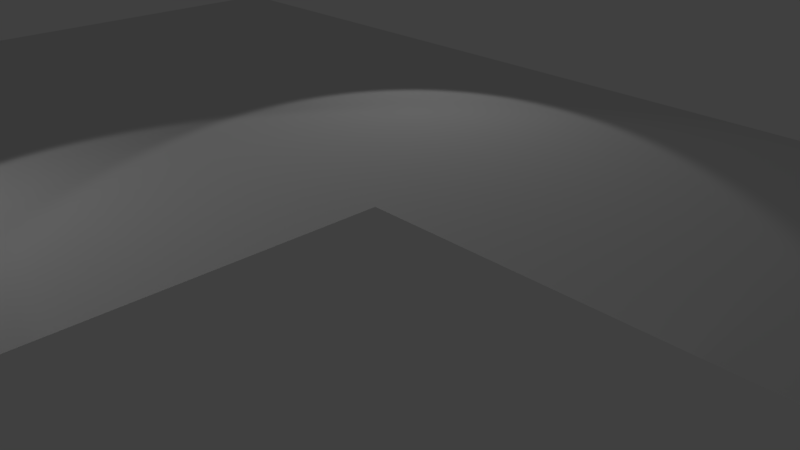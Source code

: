 # Source: floorL.blend  (saved by Blender 2.78.0; exported with 4.5.12 LTS)
import bpy
from mathutils import Matrix  # noqa: F401  (used for matrix-valued properties, if any)

bpy.ops.wm.read_factory_settings(use_empty=True)
scene = bpy.context.scene
scene.name = 'Scene'

# ---- collections
col_collection_1 = bpy.data.collections.new('Collection 1'); scene.collection.children.link(col_collection_1)

# ---- world
world_world = bpy.data.worlds.new('World'); scene.world = world_world
world_world.color = (0.05088, 0.05088, 0.05088)
world_world.use_sun_shadow = False
world_world.sun_shadow_jitter_overblur = 0.0
world_world.cycles.sampling_method = 'MANUAL'

# ---- cameras
cam_camera = bpy.data.cameras.new('Camera')
cam_camera.clip_end = 100.0
cam_camera.lens = 35.0
cam_camera.sensor_width = 32.0
cam_camera.sensor_height = 18.0
cam_camera.ortho_scale = 7.314
cam_camera.dof.focus_distance = 0.0
cam_camera.dof.aperture_fstop = 128.0

# ---- lights
light_lamp_002 = bpy.data.lights.new('Lamp.002', 'SPOT')
light_lamp_002.transmission_factor = 0.0
light_lamp_002.cutoff_distance = 30.0
light_lamp_002.energy = 100.0
light_lamp_002.shadow_buffer_clip_start = 1.001
light_lamp_002.shadow_soft_size = 0.1
light_lamp_002.shadow_maximum_resolution = 0.006
light_lamp_002.use_absolute_resolution = True
light_lamp_002.spot_size = 1.309
light_lamp_001 = bpy.data.lights.new('Lamp.001', 'SPOT')
light_lamp_001.transmission_factor = 0.0
light_lamp_001.cutoff_distance = 30.0
light_lamp_001.energy = 100.0
light_lamp_001.shadow_buffer_clip_start = 1.001
light_lamp_001.shadow_soft_size = 0.1
light_lamp_001.shadow_maximum_resolution = 0.006
light_lamp_001.use_absolute_resolution = True
light_lamp_001.spot_size = 1.309
light_lamp = bpy.data.lights.new('Lamp', 'SPOT')
light_lamp.transmission_factor = 0.0
light_lamp.cutoff_distance = 30.0
light_lamp.energy = 100.0
light_lamp.shadow_buffer_clip_start = 1.001
light_lamp.shadow_soft_size = 0.1
light_lamp.shadow_maximum_resolution = 0.006
light_lamp.use_absolute_resolution = True
light_lamp.spot_size = 1.309

# ---- meshes
me_plane = bpy.data.meshes.new('Plane')
me_plane.from_pydata([(-2.0, -2.0, 0.0), (-2.0, 2.0, 0.0), (2.0, 2.0, 0.0), (-6.0, -2.0, 0.0), (-6.0, 2.0, 0.0), (-10.0, -2.0, 0.0), (-10.0, 2.0, 0.0), (-14.0, -2.0, 0.0), (-14.0, 2.0, 0.0), (-18.0, -2.0, 0.0), (-18.0, 2.0, 0.0), (-22.0, -2.0, 0.0), (-22.0, 2.0, 0.0), (-26.0, -2.0, 0.0), (-26.0, 2.0, 0.0), (18.0, 2.0, 0.0), (14.0, 2.0, 0.0), (10.0, 2.0, 0.0), (6.0, 2.0, 0.0), (22.0, 2.0, 0.0), (25.89, 1.954, -0.02802), (-2.0, -10.0, 0.0), (-6.0, -10.0, 0.0), (-10.0, -10.0, 0.0), (-14.0, -10.0, 0.0), (-18.0, -10.0, 0.0), (-22.0, -10.0, 0.0), (-26.0, -10.0, 0.0), (-14.0, -6.0, 0.0), (-6.0, -6.0, 0.0), (-18.0, -6.0, 0.0), (-26.0, -6.0, 0.0), (-22.0, -6.0, 0.0), (-2.0, -6.0, 0.0), (-10.0, -6.0, 0.0), (-2.0, -14.0, 0.0), (-6.0, -14.0, 0.0), (-10.0, -14.0, 0.0), (-14.0, -14.0, 0.0), (-18.0, -14.0, 0.0), (-22.0, -14.0, 0.0), (-26.0, -14.0, 0.0), (-2.0, 10.0, 0.0), (2.0, 10.0, 0.0), (-6.0, 10.0, 0.0), (-10.0, 10.0, 0.0), (-14.0, 10.0, 0.0), (-18.0, 10.0, 0.0), (-22.0, 10.0, 0.0), (-26.0, 10.0, 0.0), (18.0, 10.0, 0.0), (14.0, 10.0, 0.0), (10.0, 10.0, 0.0), (6.0, 10.0, 0.0), (22.0, 10.0, 0.0), (25.89, 9.954, -0.02802), (18.0, 6.0, 0.0), (-6.0, 6.0, 0.0), (14.0, 6.0, 0.0), (-2.0, 6.0, 0.0), (-26.0, 6.0, 0.0), (2.0, 6.0, 0.0), (10.0, 6.0, 0.0), (-22.0, 6.0, 0.0), (22.0, 6.0, 0.0), (6.0, 6.0, 0.0), (-18.0, 6.0, 0.0), (25.89, 5.954, -0.02802), (-14.0, 6.0, 0.0), (-10.0, 6.0, 0.0), (-2.0, 14.0, 0.0), (2.0, 14.0, 0.0), (-6.0, 14.0, 0.0), (-10.0, 14.0, 0.0), (-14.0, 14.0, 0.0), (-18.0, 14.0, 0.0), (-22.0, 14.0, 0.0), (-26.0, 14.0, 0.0), (18.0, 14.0, 0.0), (14.0, 14.0, 0.0), (10.0, 14.0, 0.0), (6.0, 14.0, 0.0), (22.0, 14.0, 0.0), (25.89, 13.95, -0.02802), (-2.0, 0.0, 0.0), (0.0, 2.0, 0.0), (-6.0, 0.0, 0.0), (-4.0, -2.0, 0.0), (-4.0, 2.0, 0.0), (-10.0, 0.0, 0.0), (-8.0, -2.0, 0.0), (-8.0, 2.0, 0.0), (-14.0, 0.0, 0.0), (-12.0, -2.0, 0.0), (-12.0, 2.0, 0.0), (-18.0, 0.0, 0.0), (-16.0, -2.0, 0.0), (-16.0, 2.0, 0.0), (-22.0, 0.0, 0.0), (-20.0, -2.0, 0.0), (-20.0, 2.0, 0.0), (-26.0, 0.0, 0.0), (-24.0, -2.0, 0.0), (-24.0, 2.0, 0.0), (4.0, 2.0, 0.0), (16.0, 2.0, 0.0), (12.0, 2.0, 0.0), (8.0, 2.0, 0.0), (20.0, 2.0, 0.0), (23.95, 1.977, -0.01401), (-4.0, -10.0, 0.0), (-8.0, -10.0, 0.0), (-12.0, -10.0, 0.0), (-16.0, -10.0, 0.0), (-20.0, -10.0, 0.0), (-24.0, -10.0, 0.0), (-2.0, -8.0, 0.0), (-18.0, -4.0, 0.0), (-22.0, -8.0, 0.0), (-10.0, -4.0, 0.0), (-14.0, -8.0, 0.0), (-6.0, -8.0, 0.0), (-26.0, -8.0, 0.0), (-14.0, -4.0, 0.0), (-6.0, -4.0, 0.0), (-18.0, -8.0, 0.0), (-26.0, -4.0, 0.0), (-22.0, -4.0, 0.0), (-2.0, -4.0, 0.0), (-10.0, -8.0, 0.0), (-16.0, -6.0, 0.0), (-4.0, -6.0, 0.0), (-8.0, -6.0, 0.0), (-20.0, -6.0, 0.0), (-12.0, -6.0, 0.0), (-24.0, -6.0, 0.0), (-4.0, -14.0, 0.0), (-8.0, -14.0, 0.0), (-12.0, -14.0, 0.0), (-16.0, -14.0, 0.0), (-20.0, -14.0, 0.0), (-24.0, -14.0, 0.0), (-22.0, -12.0, 0.0), (-26.0, -12.0, 0.0), (-2.0, -12.0, 0.0), (-6.0, -12.0, 0.0), (-10.0, -12.0, 0.0), (-14.0, -12.0, 0.0), (-18.0, -12.0, 0.0), (0.0, 10.0, 0.0), (-4.0, 10.0, 0.0), (-8.0, 10.0, 0.0), (-12.0, 10.0, 0.0), (-16.0, 10.0, 0.0), (-20.0, 10.0, 0.0), (-24.0, 10.0, 0.0), (4.0, 10.0, 0.0), (16.0, 10.0, 0.0), (12.0, 10.0, 0.0), (8.0, 10.0, 0.0), (20.0, 10.0, 0.0), (23.95, 9.977, -0.01401), (22.0, 4.0, 0.0), (25.89, 7.954, -0.02802), (-10.0, 4.0, 0.0), (-6.0, 8.0, 0.0), (-2.0, 4.0, 0.0), (2.0, 8.0, 0.0), (-22.0, 4.0, 0.0), (-18.0, 8.0, 0.0), (-14.0, 4.0, 0.0), (18.0, 4.0, 0.0), (14.0, 4.0, 0.0), (-26.0, 4.0, 0.0), (10.0, 4.0, 0.0), (6.0, 4.0, 0.0), (18.0, 8.0, 0.0), (-6.0, 4.0, 0.0), (14.0, 8.0, 0.0), (-2.0, 8.0, 0.0), (-26.0, 8.0, 0.0), (2.0, 4.0, 0.0), (10.0, 8.0, 0.0), (-22.0, 8.0, 0.0), (22.0, 8.0, 0.0), (6.0, 8.0, 0.0), (-18.0, 4.0, 0.0), (25.89, 3.954, -0.02802), (-14.0, 8.0, 0.0), (-10.0, 8.0, 0.0), (12.0, 6.0, 0.0), (8.0, 6.0, 0.0), (23.95, 5.977, -0.01401), (0.0, 6.0, 0.0), (-12.0, 6.0, 0.0), (16.0, 6.0, 0.0), (-24.0, 6.0, 0.0), (-16.0, 6.0, 0.0), (4.0, 6.0, 0.0), (-8.0, 6.0, 0.0), (-20.0, 6.0, 0.0), (20.0, 6.0, 0.0), (-4.0, 6.0, 0.0), (0.0, 14.0, 0.0), (-4.0, 14.0, 0.0), (-8.0, 14.0, 0.0), (-12.0, 14.0, 0.0), (-16.0, 14.0, 0.0), (-20.0, 14.0, 0.0), (-24.0, 14.0, 0.0), (4.0, 14.0, 0.0), (16.0, 14.0, 0.0), (12.0, 14.0, 0.0), (8.0, 14.0, 0.0), (20.0, 14.0, 0.0), (23.95, 13.98, -0.01401), (-26.0, 12.0, 0.0), (-22.0, 12.0, 0.0), (2.0, 12.0, 0.0), (6.0, 12.0, 0.0), (-2.0, 12.0, 0.0), (14.0, 12.0, 0.0), (18.0, 12.0, 0.0), (-6.0, 12.0, 0.0), (10.0, 12.0, 0.0), (-10.0, 12.0, 0.0), (-14.0, 12.0, 0.0), (22.0, 12.0, 0.0), (-18.0, 12.0, 0.0), (25.89, 11.95, -0.02802), (-20.0, 12.0, 0.0), (23.95, 11.98, -0.01401), (-16.0, 12.0, 0.0), (20.0, 12.0, 0.0), (-12.0, 12.0, 0.0), (8.0, 12.0, 0.0), (-8.0, 12.0, 0.0), (12.0, 12.0, 0.0), (-4.0, 12.0, 0.0), (16.0, 12.0, 0.0), (0.0, 12.0, 0.0), (4.0, 12.0, 0.0), (-4.0, 8.0, 0.0), (20.0, 8.0, 0.0), (-20.0, 8.0, 0.0), (-8.0, 8.0, 0.0), (4.0, 8.0, 0.0), (-16.0, 8.0, 0.0), (-24.0, 8.0, 0.0), (16.0, 8.0, 0.0), (-12.0, 8.0, 0.0), (0.0, 8.0, 0.0), (23.95, 7.977, -0.01401), (8.0, 8.0, 0.0), (12.0, 8.0, 0.0), (-24.0, 12.0, 0.0), (4.0, 4.0, 0.0), (8.0, 4.0, 0.0), (-16.0, 4.0, 0.0), (12.0, 4.0, 0.0), (-24.0, 4.0, 0.0), (-4.0, 4.0, 0.0), (16.0, 4.0, 0.0), (20.0, 4.0, 0.0), (-12.0, 4.0, 0.0), (-20.0, 4.0, 0.0), (0.0, 4.0, 0.0), (-8.0, 4.0, 0.0), (23.95, 3.977, -0.01401), (-20.0, -12.0, 0.0), (-16.0, -12.0, 0.0), (-12.0, -12.0, 0.0), (-8.0, -12.0, 0.0), (-4.0, -12.0, 0.0), (-24.0, -12.0, 0.0), (-24.0, -8.0, 0.0), (-12.0, -8.0, 0.0), (-20.0, -8.0, 0.0), (-8.0, -8.0, 0.0), (-4.0, -8.0, 0.0), (-16.0, -8.0, 0.0), (-8.0, -4.0, 0.0), (-16.0, -4.0, 0.0), (-24.0, -4.0, 0.0), (-4.0, -4.0, 0.0), (-12.0, -4.0, 0.0), (-20.0, -4.0, 0.0), (-24.0, 0.0, 0.0), (-20.0, 0.0, 0.0), (-16.0, 0.0, 0.0), (-12.0, 0.0, 0.0), (-8.0, 0.0, 0.0), (-4.0, 0.0, 0.0), (-28.0, -2.0, 0.0), (-28.0, 2.0, 0.0), (-28.0, -10.0, 0.0), (-28.0, -6.0, 0.0), (-28.0, -14.0, 0.0), (-28.0, 10.0, 0.0), (-28.0, 6.0, 0.0), (-28.0, 14.0, 0.0), (-28.0, 0.0, 0.0), (-28.0, -8.0, 0.0), (-28.0, -4.0, 0.0), (-28.0, -12.0, 0.0), (-28.0, 4.0, 0.0), (-28.0, 8.0, 0.0), (-28.0, 12.0, 0.0), (27.89, 1.954, -0.02802), (27.89, 9.954, -0.02802), (27.89, 5.954, -0.02802), (27.89, 13.95, -0.02802), (27.89, 7.954, -0.02802), (27.89, 3.954, -0.02802), (27.89, 11.95, -0.02802), (-2.0, -16.0, 0.0), (-6.0, -16.0, 0.0), (-10.0, -16.0, 0.0), (-14.0, -16.0, 0.0), (-18.0, -16.0, 0.0), (-22.0, -16.0, 0.0), (-26.0, -16.0, 0.0), (-4.0, -16.0, 0.0), (-8.0, -16.0, 0.0), (-12.0, -16.0, 0.0), (-16.0, -16.0, 0.0), (-20.0, -16.0, 0.0), (-24.0, -16.0, 0.0), (-28.0, -16.0, 0.0), (-2.0, 16.0, 0.0), (2.0, 16.0, 0.0), (-6.0, 16.0, 0.0), (-10.0, 16.0, 0.0), (-14.0, 16.0, 0.0), (-18.0, 16.0, 0.0), (-22.0, 16.0, 0.0), (-26.0, 16.0, 0.0), (18.0, 16.0, 0.0), (14.0, 16.0, 0.0), (10.0, 16.0, 0.0), (6.0, 16.0, 0.0), (22.0, 16.0, 0.0), (25.89, 15.95, -0.02802), (0.0, 16.0, 0.0), (-4.0, 16.0, 0.0), (-8.0, 16.0, 0.0), (-12.0, 16.0, 0.0), (-16.0, 16.0, 0.0), (-20.0, 16.0, 0.0), (-24.0, 16.0, 0.0), (4.0, 16.0, 0.0), (16.0, 16.0, 0.0), (12.0, 16.0, 0.0), (8.0, 16.0, 0.0), (20.0, 16.0, 0.0), (23.95, 15.98, -0.01401), (-28.0, 16.0, 0.0), (27.89, 15.95, -0.02802)], [], [(292, 88, 4, 86), (291, 91, 6, 89), (290, 94, 8, 92), (289, 97, 10, 95), (288, 100, 12, 98), (287, 103, 14, 101), (286, 127, 32, 133), (285, 123, 28, 134), (284, 124, 29, 131), (283, 126, 31, 135), (282, 117, 30, 130), (281, 119, 34, 132), (280, 125, 25, 113), (279, 121, 22, 110), (278, 129, 23, 111), (277, 118, 26, 114), (276, 120, 24, 112), (275, 122, 27, 115), (274, 143, 41, 141), (273, 145, 36, 136), (272, 146, 37, 137), (271, 147, 38, 138), (270, 148, 39, 139), (269, 142, 40, 140), (268, 187, 67, 192), (267, 177, 57, 199), (266, 181, 61, 193), (265, 186, 66, 200), (264, 164, 69, 194), (263, 162, 64, 201), (262, 171, 56, 195), (261, 166, 59, 202), (260, 168, 63, 196), (259, 172, 58, 190), (258, 170, 68, 197), (257, 174, 62, 191), (256, 175, 65, 198), (255, 217, 76, 209), (254, 178, 51, 158), (253, 182, 52, 159), (252, 163, 55, 161), (251, 167, 43, 149), (250, 189, 45, 152), (249, 176, 50, 157), (248, 183, 48, 155), (247, 188, 46, 153), (246, 185, 53, 156), (245, 165, 44, 151), (244, 169, 47, 154), (243, 184, 54, 160), (242, 179, 42, 150), (241, 219, 81, 210), (240, 218, 71, 203), (239, 222, 78, 211), (238, 220, 70, 204), (237, 221, 79, 212), (236, 223, 72, 205), (235, 224, 80, 213), (234, 225, 73, 206), (233, 227, 82, 214), (232, 226, 74, 207), (231, 229, 83, 215), (230, 228, 75, 208), (217, 230, 208, 76), (48, 154, 230, 217), (154, 47, 228, 230), (227, 231, 215, 82), (54, 161, 231, 227), (161, 55, 229, 231), (228, 232, 207, 75), (47, 153, 232, 228), (153, 46, 226, 232), (222, 233, 214, 78), (50, 160, 233, 222), (160, 54, 227, 233), (226, 234, 206, 74), (46, 152, 234, 226), (152, 45, 225, 234), (219, 235, 213, 81), (53, 159, 235, 219), (159, 52, 224, 235), (225, 236, 205, 73), (45, 151, 236, 225), (151, 44, 223, 236), (224, 237, 212, 80), (52, 158, 237, 224), (158, 51, 221, 237), (223, 238, 204, 72), (44, 150, 238, 223), (150, 42, 220, 238), (221, 239, 211, 79), (51, 157, 239, 221), (157, 50, 222, 239), (220, 240, 203, 70), (42, 149, 240, 220), (149, 43, 218, 240), (218, 241, 210, 71), (43, 156, 241, 218), (156, 53, 219, 241), (165, 242, 150, 44), (57, 202, 242, 165), (202, 59, 179, 242), (176, 243, 160, 50), (56, 201, 243, 176), (201, 64, 184, 243), (183, 244, 154, 48), (63, 200, 244, 183), (200, 66, 169, 244), (189, 245, 151, 45), (69, 199, 245, 189), (199, 57, 165, 245), (167, 246, 156, 43), (61, 198, 246, 167), (198, 65, 185, 246), (169, 247, 153, 47), (66, 197, 247, 169), (197, 68, 188, 247), (180, 248, 155, 49), (60, 196, 248, 180), (196, 63, 183, 248), (178, 249, 157, 51), (58, 195, 249, 178), (195, 56, 176, 249), (188, 250, 152, 46), (68, 194, 250, 188), (194, 69, 189, 250), (179, 251, 149, 42), (59, 193, 251, 179), (193, 61, 167, 251), (184, 252, 161, 54), (64, 192, 252, 184), (192, 67, 163, 252), (185, 253, 159, 53), (65, 191, 253, 185), (191, 62, 182, 253), (182, 254, 158, 52), (62, 190, 254, 182), (190, 58, 178, 254), (216, 255, 209, 77), (49, 155, 255, 216), (155, 48, 217, 255), (181, 256, 198, 61), (2, 104, 256, 181), (104, 18, 175, 256), (175, 257, 191, 65), (18, 107, 257, 175), (107, 17, 174, 257), (186, 258, 197, 66), (10, 97, 258, 186), (97, 8, 170, 258), (174, 259, 190, 62), (17, 106, 259, 174), (106, 16, 172, 259), (173, 260, 196, 60), (14, 103, 260, 173), (103, 12, 168, 260), (177, 261, 202, 57), (4, 88, 261, 177), (88, 1, 166, 261), (172, 262, 195, 58), (16, 105, 262, 172), (105, 15, 171, 262), (171, 263, 201, 56), (15, 108, 263, 171), (108, 19, 162, 263), (170, 264, 194, 68), (8, 94, 264, 170), (94, 6, 164, 264), (168, 265, 200, 63), (12, 100, 265, 168), (100, 10, 186, 265), (166, 266, 193, 59), (1, 85, 266, 166), (85, 2, 181, 266), (164, 267, 199, 69), (6, 91, 267, 164), (91, 4, 177, 267), (162, 268, 192, 64), (19, 109, 268, 162), (109, 20, 187, 268), (148, 269, 140, 39), (25, 114, 269, 148), (114, 26, 142, 269), (147, 270, 139, 38), (24, 113, 270, 147), (113, 25, 148, 270), (146, 271, 138, 37), (23, 112, 271, 146), (112, 24, 147, 271), (145, 272, 137, 36), (22, 111, 272, 145), (111, 23, 146, 272), (144, 273, 136, 35), (21, 110, 273, 144), (110, 22, 145, 273), (142, 274, 141, 40), (26, 115, 274, 142), (115, 27, 143, 274), (118, 275, 115, 26), (32, 135, 275, 118), (135, 31, 122, 275), (129, 276, 112, 23), (34, 134, 276, 129), (134, 28, 120, 276), (125, 277, 114, 25), (30, 133, 277, 125), (133, 32, 118, 277), (121, 278, 111, 22), (29, 132, 278, 121), (132, 34, 129, 278), (116, 279, 110, 21), (33, 131, 279, 116), (131, 29, 121, 279), (120, 280, 113, 24), (28, 130, 280, 120), (130, 30, 125, 280), (124, 281, 132, 29), (3, 90, 281, 124), (90, 5, 119, 281), (123, 282, 130, 28), (7, 96, 282, 123), (96, 9, 117, 282), (127, 283, 135, 32), (11, 102, 283, 127), (102, 13, 126, 283), (128, 284, 131, 33), (0, 87, 284, 128), (87, 3, 124, 284), (119, 285, 134, 34), (5, 93, 285, 119), (93, 7, 123, 285), (117, 286, 133, 30), (9, 99, 286, 117), (99, 11, 127, 286), (102, 287, 101, 13), (11, 98, 287, 102), (98, 12, 103, 287), (99, 288, 98, 11), (9, 95, 288, 99), (95, 10, 100, 288), (96, 289, 95, 9), (7, 92, 289, 96), (92, 8, 97, 289), (93, 290, 92, 7), (5, 89, 290, 93), (89, 6, 94, 290), (90, 291, 89, 5), (3, 86, 291, 90), (86, 4, 91, 291), (87, 292, 86, 3), (0, 84, 292, 87), (84, 1, 88, 292), (122, 31, 296, 302), (126, 13, 293, 303), (49, 216, 307, 298), (60, 180, 306, 299), (13, 101, 301, 293), (41, 143, 304, 297), (14, 173, 305, 294), (216, 77, 300, 307), (180, 49, 298, 306), (101, 14, 294, 301), (143, 27, 295, 304), (173, 60, 299, 305), (27, 122, 302, 295), (31, 126, 303, 296), (83, 229, 314, 311), (55, 163, 312, 309), (229, 55, 309, 314), (67, 187, 313, 310), (163, 67, 310, 312), (187, 20, 308, 313), (41, 297, 328, 321), (35, 136, 322, 315), (36, 137, 323, 316), (136, 36, 316, 322), (37, 138, 324, 317), (137, 37, 317, 323), (138, 38, 318, 324), (38, 139, 325, 318), (139, 39, 319, 325), (39, 140, 326, 319), (140, 40, 320, 326), (40, 141, 327, 320), (141, 41, 321, 327), (215, 83, 342, 355), (70, 203, 343, 329), (203, 71, 330, 343), (72, 204, 344, 331), (204, 70, 329, 344), (73, 205, 345, 332), (74, 206, 346, 333), (205, 72, 331, 345), (300, 77, 336, 356), (206, 73, 332, 346), (75, 207, 347, 334), (207, 74, 333, 347), (76, 208, 348, 335), (208, 75, 334, 348), (77, 209, 349, 336), (83, 311, 357, 342), (209, 76, 335, 349), (71, 210, 350, 330), (210, 81, 340, 350), (79, 211, 351, 338), (211, 78, 337, 351), (80, 212, 352, 339), (81, 213, 353, 340), (212, 79, 338, 352), (213, 80, 339, 353), (78, 214, 354, 337), (214, 82, 341, 354), (82, 215, 355, 341)])
me_plane.use_remesh_preserve_volume = False
me_plane.use_remesh_preserve_attributes = False
me_plane.use_mirror_vertex_groups = False
me_plane.update()

# ---- objects
ob_plane = bpy.data.objects.new('Plane', me_plane)
ob_lamp_002 = bpy.data.objects.new('Lamp.002', light_lamp_002)
ob_lamp_001 = bpy.data.objects.new('Lamp.001', light_lamp_001)
ob_lamp = bpy.data.objects.new('Lamp', light_lamp)
ob_camera = bpy.data.objects.new('Camera', cam_camera)

# ---- transforms, parenting, visibility, modifiers, constraints
ob_plane.location = (0.0, 0.0, 0.0)
ob_plane.scale = (0.5, 0.5, 0.5)
ob_plane.lineart.crease_threshold = 0.0
ob_lamp_002.location = (4.489, -5.381, 0.3785)
ob_lamp_002.rotation_euler = (1.523, 0.05522, 6.971)
ob_lamp_002.lock_rotations_4d = False
ob_lamp_002.empty_display_type = 'ARROWS'
ob_lamp_002.color = (0.0, 0.0, 0.0, 0.0)
ob_lamp_002.lineart.crease_threshold = 0.0
ob_lamp_001.location = (-5.381, -4.489, 4.878)
ob_lamp_001.rotation_euler = (0.6503, 0.05522, 5.401)
ob_lamp_001.lock_rotations_4d = False
ob_lamp_001.empty_display_type = 'ARROWS'
ob_lamp_001.color = (0.0, 0.0, 0.0, 0.0)
ob_lamp_001.lineart.crease_threshold = 0.0
ob_lamp.location = (-4.489, 5.381, 4.878)
ob_lamp.rotation_euler = (0.6503, 0.05522, 3.83)
ob_lamp.lock_rotations_4d = False
ob_lamp.empty_display_type = 'ARROWS'
ob_lamp.color = (0.0, 0.0, 0.0, 0.0)
ob_lamp.lineart.crease_threshold = 0.0
ob_camera.location = (7.481, -6.508, 5.344)
ob_camera.rotation_euler = (1.109, 0.0, 0.8149)
ob_camera.lock_rotations_4d = False
ob_camera.empty_display_type = 'ARROWS'
ob_camera.color = (0.0, 0.0, 0.0, 0.0)
ob_camera.display_type = 'WIRE'
ob_camera.lineart.crease_threshold = 0.0

# ---- collection membership
col_collection_1.objects.link(ob_plane)
col_collection_1.objects.link(ob_lamp_002)
col_collection_1.objects.link(ob_lamp_001)
col_collection_1.objects.link(ob_lamp)
col_collection_1.objects.link(ob_camera)

# ---- scene / render settings (as saved in the file)
scene.camera = ob_camera
scene.frame_start = 1; scene.frame_end = 250; scene.frame_set(1)
scene.render.engine = 'BLENDER_EEVEE_NEXT'
scene.render.resolution_percentage = 50
scene.render.dither_intensity = 0.0
scene.cycles.use_denoising = False
scene.cycles.samples = 128
scene.cycles.sampling_pattern = 'TABULATED_SOBOL'
scene.cycles.light_sampling_threshold = 0.0
scene.cycles.use_adaptive_sampling = False
scene.cycles.use_light_tree = False
scene.cycles.blur_glossy = 0.0
scene.cycles.sample_clamp_indirect = 0.0
scene.view_settings.view_transform = 'Standard'
bpy.context.view_layer.update()
